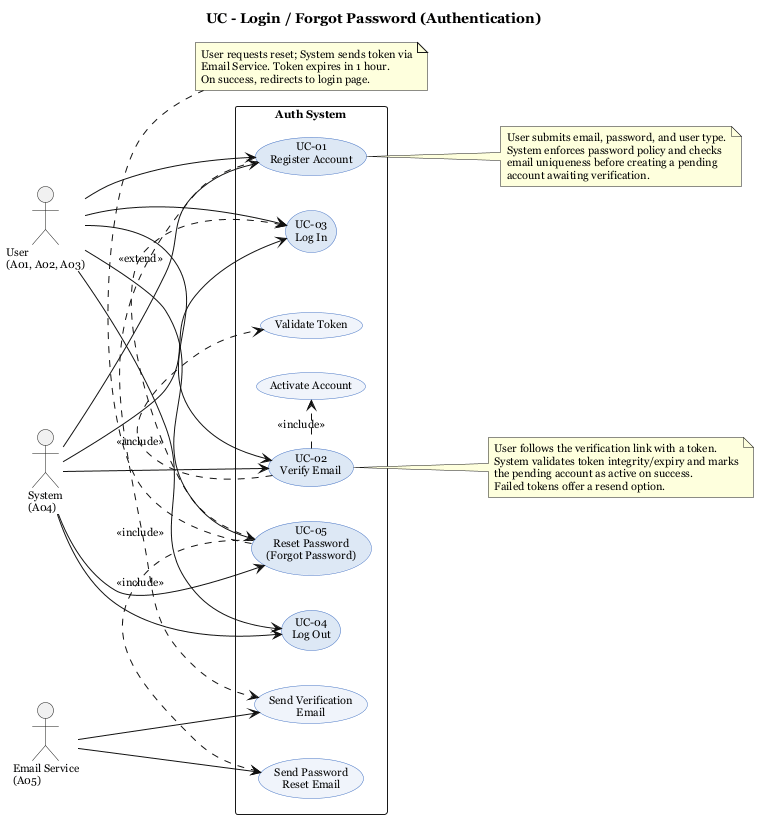

The diagram above was rendered by PlantUML. Its source (embedded in the PNG):
@startuml login_auth
title UC - Login / Forgot Password (Authentication)

left to right direction
skinparam usecase {
  BackgroundColor #DDE8F5
  BorderColor #4472C4
  ArrowColor #111111
  ActorBorderColor #111111
  ActorBackgroundColor White
}
skinparam defaultFontName Georgia
skinparam defaultFontSize 11
skinparam shadowing false

actor "User\n(A01, A02, A03)" as User
actor "System\n(A04)" as System
actor "Email Service\n(A05)" as EmailService

rectangle "Auth System" {

  usecase "UC-01\nRegister Account" as UC01
  usecase "UC-02\nVerify Email" as UC02
  usecase "UC-03\nLog In" as UC03
  usecase "UC-04\nLog Out" as UC04
  usecase "UC-05\nReset Password\n(Forgot Password)" as UC05

  usecase "Send Verification\nEmail" as SendVerif #F0F4FB
  usecase "Validate Token" as ValidToken #F0F4FB
  usecase "Activate Account" as ActivateAcc #F0F4FB
  usecase "Send Password\nReset Email" as SendReset #F0F4FB

}

' User initiates all main flows
User --> UC01
User --> UC02
User --> UC03
User --> UC04
User --> UC05

' System participates in all flows
System --> UC01
System --> UC02
System --> UC03
System --> UC04
System --> UC05

' Email service involved in verification and reset
EmailService --> SendVerif
EmailService --> SendReset

' Include relationships (mandatory sub-processes)
UC01 .> SendVerif : <<include>>
UC02 .> ValidToken : <<include>>
UC02 .> ActivateAcc : <<include>>
UC05 .> SendReset : <<include>>

' Extend relationship (optional - after reset, redirect to login)
UC05 .> UC03 : <<extend>>

note right of UC01
  User submits email, password, and user type.
  System enforces password policy and checks
  email uniqueness before creating a pending
  account awaiting verification.
end note

note right of UC02
  User follows the verification link with a token.
  System validates token integrity/expiry and marks
  the pending account as active on success.
  Failed tokens offer a resend option.
end note

note bottom of UC05
  User requests reset; System sends token via
  Email Service. Token expires in 1 hour.
  On success, redirects to login page.
end note

@enduml